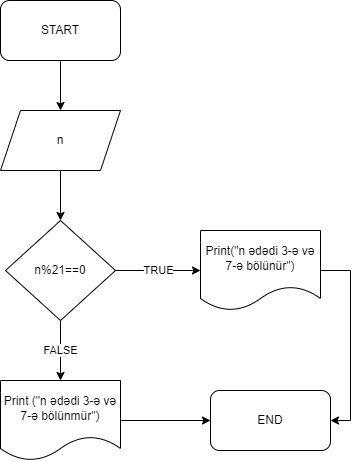

The diagram above was exported from draw.io. Its source (the exported page's mxGraphModel, read from the mxfile embedded in the PNG):
<mxGraphModel dx="1278" dy="579" grid="1" gridSize="10" guides="1" tooltips="1" connect="1" arrows="1" fold="1" page="1" pageScale="1" pageWidth="850" pageHeight="1100" math="0" shadow="0">
  <root>
    <mxCell id="0" />
    <mxCell id="1" parent="0" />
    <mxCell id="ZHH_maa5q6LP05f6_BZw-6" style="edgeStyle=orthogonalEdgeStyle;rounded=0;orthogonalLoop=1;jettySize=auto;html=1;exitX=0.5;exitY=1;exitDx=0;exitDy=0;entryX=0.5;entryY=0;entryDx=0;entryDy=0;" edge="1" parent="1" source="ZHH_maa5q6LP05f6_BZw-2" target="ZHH_maa5q6LP05f6_BZw-3">
      <mxGeometry relative="1" as="geometry" />
    </mxCell>
    <mxCell id="ZHH_maa5q6LP05f6_BZw-2" value="START" style="rounded=1;whiteSpace=wrap;html=1;" vertex="1" parent="1">
      <mxGeometry x="310" y="30" width="120" height="60" as="geometry" />
    </mxCell>
    <mxCell id="ZHH_maa5q6LP05f6_BZw-7" style="edgeStyle=orthogonalEdgeStyle;rounded=0;orthogonalLoop=1;jettySize=auto;html=1;exitX=0.5;exitY=1;exitDx=0;exitDy=0;entryX=0.5;entryY=0;entryDx=0;entryDy=0;" edge="1" parent="1" source="ZHH_maa5q6LP05f6_BZw-3" target="ZHH_maa5q6LP05f6_BZw-4">
      <mxGeometry relative="1" as="geometry" />
    </mxCell>
    <mxCell id="ZHH_maa5q6LP05f6_BZw-3" value="n" style="shape=parallelogram;perimeter=parallelogramPerimeter;whiteSpace=wrap;html=1;fixedSize=1;" vertex="1" parent="1">
      <mxGeometry x="310" y="140" width="120" height="60" as="geometry" />
    </mxCell>
    <mxCell id="ZHH_maa5q6LP05f6_BZw-8" value="TRUE" style="edgeStyle=orthogonalEdgeStyle;rounded=0;orthogonalLoop=1;jettySize=auto;html=1;" edge="1" parent="1" source="ZHH_maa5q6LP05f6_BZw-4" target="ZHH_maa5q6LP05f6_BZw-5">
      <mxGeometry relative="1" as="geometry" />
    </mxCell>
    <mxCell id="ZHH_maa5q6LP05f6_BZw-10" value="FALSE" style="edgeStyle=orthogonalEdgeStyle;rounded=0;orthogonalLoop=1;jettySize=auto;html=1;exitX=0.5;exitY=1;exitDx=0;exitDy=0;entryX=0.5;entryY=0;entryDx=0;entryDy=0;" edge="1" parent="1" source="ZHH_maa5q6LP05f6_BZw-4" target="ZHH_maa5q6LP05f6_BZw-9">
      <mxGeometry relative="1" as="geometry" />
    </mxCell>
    <mxCell id="ZHH_maa5q6LP05f6_BZw-4" value="n%21==0" style="rhombus;whiteSpace=wrap;html=1;" vertex="1" parent="1">
      <mxGeometry x="315" y="250" width="110" height="100" as="geometry" />
    </mxCell>
    <mxCell id="ZHH_maa5q6LP05f6_BZw-13" style="edgeStyle=orthogonalEdgeStyle;rounded=0;orthogonalLoop=1;jettySize=auto;html=1;exitX=1;exitY=0.5;exitDx=0;exitDy=0;entryX=1;entryY=0.5;entryDx=0;entryDy=0;" edge="1" parent="1" source="ZHH_maa5q6LP05f6_BZw-5" target="ZHH_maa5q6LP05f6_BZw-11">
      <mxGeometry relative="1" as="geometry" />
    </mxCell>
    <mxCell id="ZHH_maa5q6LP05f6_BZw-5" value="&lt;span&gt;Print(&quot;n ədədi 3-ə və 7-ə bölünür&quot;)&lt;/span&gt;" style="shape=document;whiteSpace=wrap;html=1;boundedLbl=1;" vertex="1" parent="1">
      <mxGeometry x="510" y="260" width="120" height="80" as="geometry" />
    </mxCell>
    <mxCell id="ZHH_maa5q6LP05f6_BZw-12" style="edgeStyle=orthogonalEdgeStyle;rounded=0;orthogonalLoop=1;jettySize=auto;html=1;exitX=1;exitY=0.5;exitDx=0;exitDy=0;" edge="1" parent="1" source="ZHH_maa5q6LP05f6_BZw-9" target="ZHH_maa5q6LP05f6_BZw-11">
      <mxGeometry relative="1" as="geometry" />
    </mxCell>
    <mxCell id="ZHH_maa5q6LP05f6_BZw-9" value="&#10;&#10;&lt;span style=&quot;color: rgb(0, 0, 0); font-family: helvetica; font-size: 12px; font-style: normal; font-weight: 400; letter-spacing: normal; text-align: center; text-indent: 0px; text-transform: none; word-spacing: 0px; display: inline; float: none;&quot;&gt;Print (&quot;n ədədi 3-ə və 7-ə bölünmür&quot;)&lt;/span&gt;&#10;&#10;" style="shape=document;whiteSpace=wrap;html=1;boundedLbl=1;" vertex="1" parent="1">
      <mxGeometry x="310" y="410" width="120" height="80" as="geometry" />
    </mxCell>
    <mxCell id="ZHH_maa5q6LP05f6_BZw-11" value="END" style="rounded=1;whiteSpace=wrap;html=1;" vertex="1" parent="1">
      <mxGeometry x="520" y="420" width="120" height="60" as="geometry" />
    </mxCell>
  </root>
</mxGraphModel>